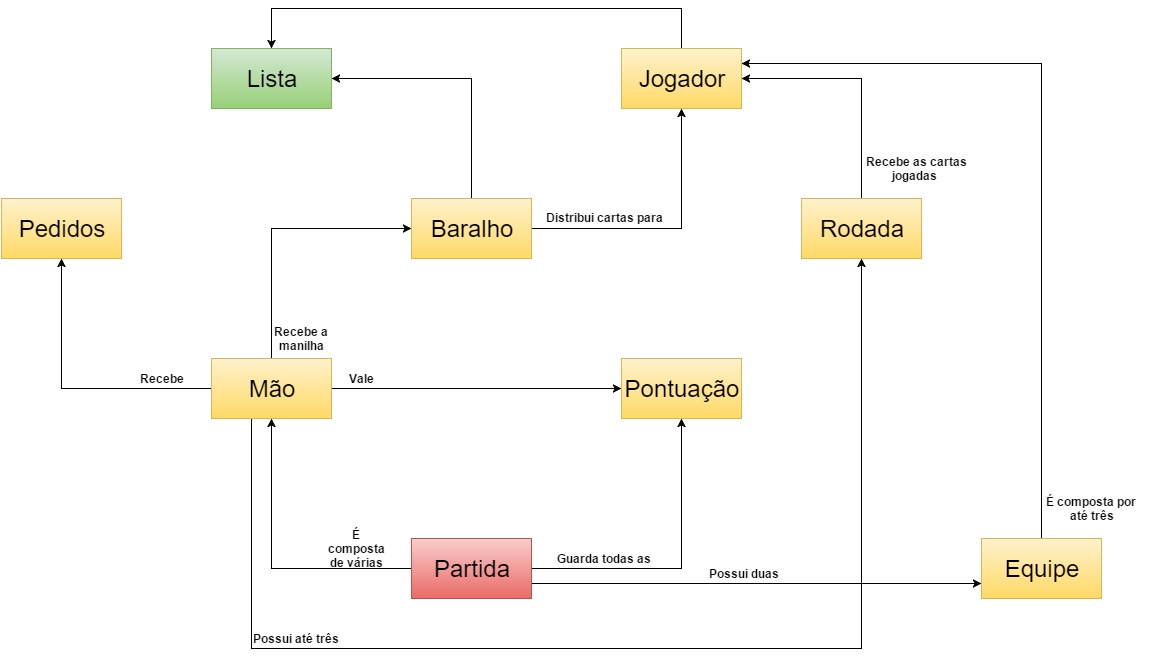

The diagram above was exported from draw.io. Its source (the exported page's mxGraphModel, read from the mxfile embedded in the PNG):
<mxGraphModel dx="2020" dy="706" grid="1" gridSize="10" guides="1" tooltips="1" connect="1" arrows="1" fold="1" page="1" pageScale="1" pageWidth="826" pageHeight="1169" background="#ffffff" math="0" shadow="0">
  <root>
    <mxCell id="0" />
    <mxCell id="1" parent="0" />
    <mxCell id="2" value="&lt;font style=&quot;font-size: 24px&quot;&gt;Lista&lt;/font&gt;" style="whiteSpace=wrap;html=1;fontColor=#000000;plain-green" parent="1" vertex="1">
      <mxGeometry x="80" y="150" width="120" height="60" as="geometry" />
    </mxCell>
    <mxCell id="38" style="edgeStyle=orthogonalEdgeStyle;rounded=0;html=1;exitX=0.5;exitY=0;entryX=0.5;entryY=0;jettySize=auto;orthogonalLoop=1;fontColor=#000000;" parent="1" source="4" target="2" edge="1">
      <mxGeometry relative="1" as="geometry">
        <Array as="points">
          <mxPoint x="550" y="110" />
          <mxPoint x="140" y="110" />
        </Array>
      </mxGeometry>
    </mxCell>
    <mxCell id="4" value="&lt;span&gt;&lt;font style=&quot;font-size: 24px&quot;&gt;Jogador&lt;/font&gt;&lt;/span&gt;" style="whiteSpace=wrap;html=1;fontColor=#000000;plain-yellow" parent="1" vertex="1">
      <mxGeometry x="490" y="150" width="120" height="60" as="geometry" />
    </mxCell>
    <mxCell id="5" value="&lt;font style=&quot;font-size: 24px&quot;&gt;Pontuação&lt;/font&gt;" style="whiteSpace=wrap;html=1;fontColor=#000000;plain-yellow" parent="1" vertex="1">
      <mxGeometry x="490" y="460" width="120" height="60" as="geometry" />
    </mxCell>
    <mxCell id="13" style="edgeStyle=orthogonalEdgeStyle;rounded=0;html=1;exitX=1;exitY=0.5;entryX=0;entryY=0.5;jettySize=auto;orthogonalLoop=1;fontColor=#000000;" parent="1" source="6" target="5" edge="1">
      <mxGeometry relative="1" as="geometry" />
    </mxCell>
    <mxCell id="28" style="edgeStyle=orthogonalEdgeStyle;rounded=0;html=1;exitX=0;exitY=0.5;entryX=0.5;entryY=1;jettySize=auto;orthogonalLoop=1;fontColor=#000000;" parent="1" source="6" target="9" edge="1">
      <mxGeometry relative="1" as="geometry" />
    </mxCell>
    <mxCell id="39" style="edgeStyle=orthogonalEdgeStyle;rounded=0;html=1;exitX=0.5;exitY=0;entryX=0;entryY=0.5;jettySize=auto;orthogonalLoop=1;fontColor=#000000;" parent="1" source="6" target="7" edge="1">
      <mxGeometry relative="1" as="geometry" />
    </mxCell>
    <mxCell id="40" style="edgeStyle=orthogonalEdgeStyle;rounded=0;html=1;exitX=0.5;exitY=1;entryX=0.5;entryY=1;jettySize=auto;orthogonalLoop=1;fontColor=#000000;" parent="1" source="6" target="8" edge="1">
      <mxGeometry relative="1" as="geometry">
        <Array as="points">
          <mxPoint x="120" y="520" />
          <mxPoint x="120" y="750" />
          <mxPoint x="730" y="750" />
        </Array>
      </mxGeometry>
    </mxCell>
    <mxCell id="6" value="&lt;font style=&quot;font-size: 24px&quot;&gt;Mão&lt;/font&gt;" style="whiteSpace=wrap;html=1;fontColor=#000000;plain-yellow" parent="1" vertex="1">
      <mxGeometry x="80" y="460" width="120" height="60" as="geometry" />
    </mxCell>
    <mxCell id="34" style="edgeStyle=orthogonalEdgeStyle;rounded=0;html=1;exitX=1;exitY=0.5;entryX=0.5;entryY=1;jettySize=auto;orthogonalLoop=1;fontColor=#000000;" parent="1" source="7" target="4" edge="1">
      <mxGeometry relative="1" as="geometry" />
    </mxCell>
    <mxCell id="37" style="edgeStyle=orthogonalEdgeStyle;rounded=0;html=1;exitX=0.5;exitY=0;entryX=1;entryY=0.5;jettySize=auto;orthogonalLoop=1;fontColor=#000000;" parent="1" source="7" target="2" edge="1">
      <mxGeometry relative="1" as="geometry" />
    </mxCell>
    <mxCell id="7" value="&lt;font style=&quot;font-size: 24px&quot;&gt;Baralho&lt;/font&gt;" style="whiteSpace=wrap;html=1;fontColor=#000000;plain-yellow" parent="1" vertex="1">
      <mxGeometry x="280" y="300" width="120" height="60" as="geometry" />
    </mxCell>
    <mxCell id="31" style="edgeStyle=orthogonalEdgeStyle;rounded=0;html=1;exitX=0.5;exitY=0;entryX=1;entryY=0.5;jettySize=auto;orthogonalLoop=1;fontColor=#000000;" parent="1" source="8" target="4" edge="1">
      <mxGeometry relative="1" as="geometry" />
    </mxCell>
    <mxCell id="8" value="&lt;font style=&quot;font-size: 24px&quot;&gt;Rodada&lt;/font&gt;" style="whiteSpace=wrap;html=1;fontColor=#000000;plain-yellow" parent="1" vertex="1">
      <mxGeometry x="670" y="300" width="120" height="60" as="geometry" />
    </mxCell>
    <mxCell id="9" value="&lt;font style=&quot;font-size: 24px&quot;&gt;Pedidos&lt;/font&gt;" style="whiteSpace=wrap;html=1;fontColor=#000000;plain-yellow" parent="1" vertex="1">
      <mxGeometry x="-130" y="300" width="120" height="60" as="geometry" />
    </mxCell>
    <mxCell id="16" style="edgeStyle=orthogonalEdgeStyle;rounded=0;html=1;exitX=1;exitY=0.5;entryX=0.5;entryY=1;jettySize=auto;orthogonalLoop=1;fontColor=#000000;" parent="1" source="14" target="5" edge="1">
      <mxGeometry relative="1" as="geometry" />
    </mxCell>
    <mxCell id="21" style="edgeStyle=orthogonalEdgeStyle;rounded=0;html=1;exitX=0;exitY=0.5;entryX=0.5;entryY=1;jettySize=auto;orthogonalLoop=1;fontColor=#000000;" parent="1" source="14" target="6" edge="1">
      <mxGeometry relative="1" as="geometry" />
    </mxCell>
    <mxCell id="47" style="edgeStyle=orthogonalEdgeStyle;rounded=0;html=1;exitX=1;exitY=0.75;entryX=0;entryY=0.75;jettySize=auto;orthogonalLoop=1;fontColor=#000000;" parent="1" source="14" target="42" edge="1">
      <mxGeometry relative="1" as="geometry" />
    </mxCell>
    <mxCell id="14" value="&lt;font style=&quot;font-size: 24px&quot;&gt;Partida&lt;/font&gt;" style="whiteSpace=wrap;html=1;fontColor=#000000;plain-red" parent="1" vertex="1">
      <mxGeometry x="280" y="640" width="120" height="60" as="geometry" />
    </mxCell>
    <mxCell id="35" value="&lt;b&gt;Distrib&lt;/b&gt;&lt;b style=&quot;line-height: 1.2&quot;&gt;ui cartas para&lt;/b&gt;" style="text;html=1;resizable=0;points=[];autosize=1;align=left;verticalAlign=top;spacingTop=-4;fontColor=#000000;" parent="1" vertex="1">
      <mxGeometry x="413" y="310" width="130" height="20" as="geometry" />
    </mxCell>
    <mxCell id="46" style="edgeStyle=orthogonalEdgeStyle;rounded=0;html=1;exitX=0.5;exitY=0;entryX=1;entryY=0.25;jettySize=auto;orthogonalLoop=1;fontColor=#000000;" parent="1" source="42" target="4" edge="1">
      <mxGeometry relative="1" as="geometry" />
    </mxCell>
    <mxCell id="42" value="&lt;span&gt;&lt;font style=&quot;font-size: 24px&quot;&gt;Equipe&lt;/font&gt;&lt;/span&gt;" style="whiteSpace=wrap;html=1;fontColor=#000000;plain-yellow" parent="1" vertex="1">
      <mxGeometry x="850" y="640" width="120" height="60" as="geometry" />
    </mxCell>
    <mxCell id="48" value="&lt;b&gt;Recebe as cartas jogadas&amp;nbsp;&lt;/b&gt;" style="text;html=1;strokeColor=none;fillColor=none;align=center;verticalAlign=middle;whiteSpace=wrap;overflow=hidden;" vertex="1" parent="1">
      <mxGeometry x="710" y="250" width="150" height="40" as="geometry" />
    </mxCell>
    <mxCell id="49" value="&lt;b&gt;É composta por&amp;nbsp;&lt;/b&gt;&lt;div&gt;&lt;b&gt;até três&lt;/b&gt;&lt;/div&gt;" style="text;html=1;strokeColor=none;fillColor=none;align=center;verticalAlign=middle;whiteSpace=wrap;overflow=hidden;" vertex="1" parent="1">
      <mxGeometry x="900" y="590" width="120" height="40" as="geometry" />
    </mxCell>
    <mxCell id="50" value="&lt;b&gt;Possui até três&lt;/b&gt;" style="text;html=1;strokeColor=none;fillColor=none;align=center;verticalAlign=middle;whiteSpace=wrap;overflow=hidden;" vertex="1" parent="1">
      <mxGeometry x="120" y="730" width="90" height="20" as="geometry" />
    </mxCell>
    <mxCell id="51" value="&lt;b&gt;É composta de várias&lt;/b&gt;" style="text;html=1;strokeColor=none;fillColor=none;align=center;verticalAlign=middle;whiteSpace=wrap;overflow=hidden;" vertex="1" parent="1">
      <mxGeometry x="190" y="620" width="70" height="60" as="geometry" />
    </mxCell>
    <mxCell id="52" value="&lt;b&gt;Possui duas&lt;/b&gt;" style="text;html=1;strokeColor=none;fillColor=none;align=center;verticalAlign=middle;whiteSpace=wrap;overflow=hidden;" vertex="1" parent="1">
      <mxGeometry x="572" y="665" width="80" height="20" as="geometry" />
    </mxCell>
    <mxCell id="53" value="&lt;b&gt;Recebe&lt;/b&gt;" style="text;html=1;strokeColor=none;fillColor=none;align=center;verticalAlign=middle;whiteSpace=wrap;overflow=hidden;" vertex="1" parent="1">
      <mxGeometry y="470" width="60" height="20" as="geometry" />
    </mxCell>
    <mxCell id="54" value="&lt;b&gt;Vale&lt;/b&gt;" style="text;html=1;strokeColor=none;fillColor=none;align=center;verticalAlign=middle;whiteSpace=wrap;overflow=hidden;" vertex="1" parent="1">
      <mxGeometry x="210" y="470" width="40" height="20" as="geometry" />
    </mxCell>
    <mxCell id="55" value="&lt;b&gt;Guarda todas as&lt;/b&gt;" style="text;html=1;strokeColor=none;fillColor=none;align=center;verticalAlign=middle;whiteSpace=wrap;overflow=hidden;" vertex="1" parent="1">
      <mxGeometry x="413" y="650" width="117" height="20" as="geometry" />
    </mxCell>
    <mxCell id="56" value="&lt;b&gt;Recebe a manilha&lt;/b&gt;" style="text;html=1;strokeColor=none;fillColor=none;align=center;verticalAlign=middle;whiteSpace=wrap;overflow=hidden;" vertex="1" parent="1">
      <mxGeometry x="130" y="420" width="80" height="40" as="geometry" />
    </mxCell>
  </root>
</mxGraphModel>